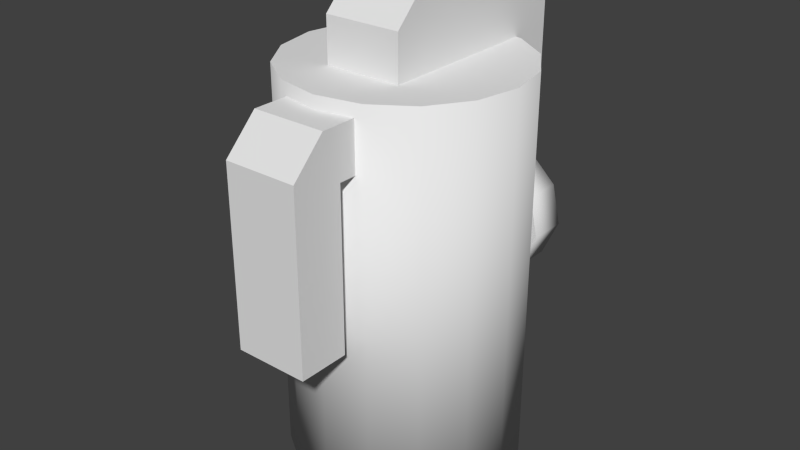 # Source: g_gas.blend  (saved by Blender 2.78.0; exported with 4.5.12 LTS)
import bpy
from mathutils import Matrix  # noqa: F401  (used for matrix-valued properties, if any)

bpy.ops.wm.read_factory_settings(use_empty=True)
scene = bpy.context.scene
scene.name = 'Scene'

# ---- collections
col_collection_1 = bpy.data.collections.new('Collection 1'); scene.collection.children.link(col_collection_1)

# ---- world
world_world = bpy.data.worlds.new('World'); scene.world = world_world
world_world.color = (0.05088, 0.05088, 0.05088)
world_world.use_sun_shadow = False
world_world.sun_shadow_jitter_overblur = 0.0
world_world.cycles.sampling_method = 'NONE'
world_world.cycles.sample_map_resolution = 256

# ---- meshes
me_cylinder_002 = bpy.data.meshes.new('Cylinder.002')
me_cylinder_002.from_pydata([(0.0, 0.05407, 0.0), (0.0, 0.05407, 0.1831), (0.02069, 0.04995, 0.0), (0.02069, 0.04995, 0.1831), (0.03823, 0.03823, 0.0), (0.03823, 0.03823, 0.1831), (0.04995, 0.02069, 0.0), (0.04995, 0.02069, 0.1831), (0.05407, -2.363e-09, 0.0), (0.05407, -2.363e-09, 0.1831), (0.04995, -0.02069, 0.0), (0.04995, -0.02069, 0.1831), (0.03823, -0.03823, 0.0), (0.03823, -0.03823, 0.1831), (0.02069, -0.04995, 0.0), (0.02069, -0.04995, 0.1831), (8.164e-09, -0.05407, 0.0), (8.164e-09, -0.05407, 0.1831), (-0.02069, -0.04995, 0.0), (-0.02069, -0.04995, 0.1831), (-0.03823, -0.03823, 0.0), (-0.03823, -0.03823, 0.1831), (-0.04995, -0.02069, 0.0), (-0.04995, -0.02069, 0.1831), (-0.05407, 6.447e-10, 0.0), (-0.05407, 6.447e-10, 0.1831), (-0.04995, 0.02069, 0.0), (-0.04995, 0.02069, 0.1831), (-0.03823, 0.03823, 0.0), (-0.03823, 0.03823, 0.1831), (-0.02069, 0.04995, 0.0), (-0.02069, 0.04995, 0.1831), (0.01788, -0.02685, 0.1828), (-0.01788, -0.02685, 0.1828), (-0.01788, 0.07123, 0.1828), (0.01788, 0.07123, 0.1828), (-0.01721, -0.08266, 0.07939), (-0.01788, 0.04903, 0.2199), (-0.01788, 0.04903, 0.1828), (0.01788, 0.04903, 0.2199), (0.01788, 0.04903, 0.1828), (-0.01788, 0.07123, 0.1141), (0.01788, 0.07123, 0.1141), (-0.01788, 0.05831, 0.1141), (0.01788, 0.05831, 0.1141), (0.0004354, 0.07416, 0.1234), (0.01518, 0.07416, 0.1197), (0.0267, 0.07416, 0.1088), (0.03085, 0.07416, 0.09), (0.02274, 0.07416, 0.07241), (0.0004354, 0.05533, 0.1234), (0.01518, 0.05533, 0.1197), (0.0267, 0.05533, 0.1088), (0.01891, 0.07416, 0.09153), (0.0164, 0.07416, 0.1029), (0.009434, 0.07416, 0.1095), (0.0005136, 0.07416, 0.1117), (-0.007246, 0.07416, 0.1099), (-0.01551, 0.07416, 0.1018), (-0.01729, 0.07416, 0.09064), (0.009025, 0.07416, 0.06413), (-0.007969, 0.07416, 0.0643), (-0.02254, 0.07416, 0.07407), (-0.029, 0.07416, 0.08854), (-0.02606, 0.07416, 0.1069), (-0.01239, 0.07416, 0.1203), (-0.01339, 0.07416, 0.0819), (-0.00457, 0.07416, 0.07599), (0.005709, 0.07416, 0.07588), (0.014, 0.07416, 0.08089), (0.03085, 0.05533, 0.09), (0.02274, 0.05533, 0.07241), (0.01891, 0.05533, 0.09153), (0.0164, 0.05533, 0.1029), (0.009434, 0.05533, 0.1095), (0.0005136, 0.05533, 0.1117), (-0.007246, 0.05533, 0.1099), (-0.01551, 0.05533, 0.1018), (-0.01729, 0.05533, 0.09064), (0.009024, 0.05533, 0.06413), (-0.007969, 0.05533, 0.0643), (-0.02254, 0.05533, 0.07407), (-0.029, 0.05533, 0.08854), (-0.02606, 0.05533, 0.1069), (-0.01239, 0.05533, 0.1203), (-0.01339, 0.05533, 0.0819), (-0.00457, 0.05533, 0.07599), (0.005709, 0.05533, 0.07588), (0.014, 0.05533, 0.08089), (0.01788, -0.01067, 0.2199), (0.01788, -0.02685, 0.2037), (-0.01788, -0.02685, 0.2037), (-0.01788, -0.01067, 0.2199), (-0.01788, 0.05376, 0.2199), (-0.01788, 0.07123, 0.2024), (0.01788, 0.07123, 0.2024), (0.01788, 0.05376, 0.2199), (0.01721, -0.08266, 0.07939), (-0.01721, -0.04968, 0.1772), (0.01721, -0.04968, 0.1772), (-0.01721, -0.05891, 0.07939), (-0.01721, -0.05891, 0.1772), (0.01721, -0.05891, 0.1772), (0.01721, -0.05891, 0.07939), (-0.01721, -0.04968, 0.1543), (-0.01721, -0.08266, 0.1543), (0.01721, -0.04968, 0.1543), (0.01721, -0.08266, 0.1543), (-0.01721, -0.05891, 0.1543), (0.01721, -0.05891, 0.1543), (-0.01721, -0.08266, 0.1617), (-0.01721, -0.06717, 0.1772), (0.01721, -0.06717, 0.1772), (0.01721, -0.08266, 0.1617)], [], [(0, 1, 3, 2), (2, 3, 5, 4), (4, 5, 7, 6), (6, 7, 9, 8), (8, 9, 11, 10), (10, 11, 13, 12), (12, 13, 15, 14), (14, 15, 17, 16), (16, 17, 19, 18), (18, 19, 21, 20), (20, 21, 23, 22), (22, 23, 25, 24), (24, 25, 27, 26), (26, 27, 29, 28), (3, 1, 31, 29, 27, 25, 23, 21, 19, 17, 15, 13, 11, 9, 7, 5), (30, 31, 1, 0), (28, 29, 31, 30), (0, 2, 4, 6, 8, 10, 12, 14, 16, 18, 20, 22, 24, 26, 28, 30), (39, 37, 92, 89), (94, 95, 35, 34), (95, 96, 39, 40, 35), (90, 91, 33, 32), (56, 45, 46, 55), (91, 92, 37, 38, 33), (40, 38, 43, 44), (55, 46, 47, 54), (37, 93, 94, 34, 38), (53, 48, 49, 69), (38, 34, 41, 43), (35, 40, 44, 42), (34, 35, 42, 41), (59, 66, 62, 63), (69, 49, 60, 68), (57, 65, 45, 56), (67, 61, 62, 66), (68, 60, 61, 67), (54, 47, 48, 53), (58, 64, 65, 57), (59, 63, 64, 58), (86, 85, 81, 80), (76, 75, 50, 84), (88, 87, 79, 71), (78, 82, 81, 85), (72, 88, 71, 70), (74, 73, 52, 51), (75, 74, 51, 50), (87, 86, 80, 79), (73, 72, 70, 52), (77, 76, 84, 83), (78, 77, 83, 82), (67, 86, 87, 68), (57, 76, 77, 58), (59, 78, 85, 66), (47, 52, 70, 48), (55, 74, 75, 56), (64, 83, 84, 65), (53, 72, 73, 54), (48, 70, 71, 49), (60, 79, 80, 61), (68, 87, 88, 69), (62, 81, 82, 63), (58, 77, 78, 59), (66, 85, 86, 67), (46, 51, 52, 47), (56, 75, 76, 57), (45, 50, 51, 46), (54, 73, 74, 55), (61, 80, 81, 62), (63, 82, 83, 64), (65, 84, 50, 45), (49, 71, 79, 60), (69, 88, 72, 53), (89, 92, 91, 90), (39, 89, 90, 32, 40), (93, 96, 95, 94), (96, 93, 37, 39), (109, 107, 97, 103), (107, 105, 36, 97), (102, 99, 98, 101), (105, 108, 100, 36), (36, 100, 103, 97), (110, 111, 101, 108, 105), (101, 98, 104, 108), (100, 108, 109, 103), (112, 102, 101, 111), (102, 112, 113, 107, 109), (99, 102, 109, 106), (112, 111, 110, 113), (113, 110, 105, 107), (104, 106, 109, 108)])
me_cylinder_002.polygons.foreach_set('use_smooth', [1, 1, 1, 1, 1, 1, 1, 1, 1, 1, 1, 1, 1, 1, 0, 1, 1, 0, 0, 0, 0, 0, 0, 0, 0, 0, 0, 0, 0, 0, 0, 0, 0, 0, 0, 0, 0, 0, 0, 0, 0, 0, 0, 0, 0, 0, 0, 0, 0, 0, 1, 1, 1, 1, 1, 1, 1, 1, 1, 1, 1, 1, 1, 1, 1, 1, 1, 1, 1, 1, 1, 1, 0, 0, 0, 0, 0, 0, 0, 0, 0, 0, 0, 0, 0, 0, 0, 0, 0, 0])
_uv = me_cylinder_002.uv_layers.new(name='UVMap')
_uv.uv.foreach_set('vector', [0.4909, 0.2615, 0.4909, 0.867, 0.4762, 0.867, 0.4762, 0.2615, 0.4762, 0.2615, 0.4762, 0.867, 0.4345, 0.867, 0.4345, 0.2615, 0.4345, 0.2615, 0.4345, 0.867, 0.372, 0.867, 0.372, 0.2615, 0.372, 0.2615, 0.372, 0.867, 0.2984, 0.867, 0.2984, 0.2615, 0.2984, 0.2615, 0.2984, 0.867, 0.2247, 0.867, 0.2247, 0.2615, 0.2247, 0.2615, 0.2247, 0.867, 0.1622, 0.867, 0.1622, 0.2615, 0.1622, 0.2615, 0.1622, 0.867, 0.1205, 0.867, 0.1205, 0.2615, 0.116, 0.2635, 0.116, 0.8625, 0.1075, 0.8625, 0.1075, 0.2635, 0.1075, 0.2635, 0.1075, 0.8625, 0.09891, 0.8625, 0.09891, 0.2635, 0.1205, 0.2615, 0.1205, 0.867, 0.1622, 0.867, 0.1622, 0.2615, 0.1622, 0.2615, 0.1622, 0.867, 0.2247, 0.867, 0.2247, 0.2615, 0.2247, 0.2615, 0.2247, 0.867, 0.2984, 0.867, 0.2984, 0.2615, 0.2984, 0.2615, 0.2984, 0.867, 0.372, 0.867, 0.372, 0.2615, 0.372, 0.2615, 0.372, 0.867, 0.4345, 0.867, 0.4345, 0.2615, 0.8926, 0.9863, 0.8347, 0.9979, 0.7768, 0.9863, 0.7277, 0.9535, 0.6949, 0.9044, 0.6834, 0.8465, 0.6949, 0.7886, 0.7277, 0.7395, 0.7768, 0.7067, 0.8347, 0.6952, 0.8926, 0.7067, 0.9417, 0.7395, 0.9745, 0.7886, 0.9861, 0.8465, 0.9745, 0.9044, 0.9417, 0.9535, 0.4762, 0.2615, 0.4762, 0.867, 0.4909, 0.867, 0.4909, 0.2615, 0.4345, 0.2615, 0.4345, 0.867, 0.4762, 0.867, 0.4762, 0.2615, 0.6415, 0.4941, 0.6927, 0.4839, 0.736, 0.4549, 0.7649, 0.4116, 0.7751, 0.3605, 0.7649, 0.3094, 0.736, 0.2661, 0.6927, 0.2371, 0.6415, 0.2269, 0.5904, 0.2371, 0.5471, 0.2661, 0.5182, 0.3094, 0.508, 0.3605, 0.5182, 0.4116, 0.5471, 0.4549, 0.5904, 0.4839, 0.7571, 0.633, 0.6873, 0.633, 0.6873, 0.534, 0.7571, 0.534, 0.9334, 0.3453, 0.88, 0.3453, 0.88, 0.2963, 0.9334, 0.2963, 0.6744, 0.6436, 0.7114, 0.6807, 0.7429, 0.6807, 0.7429, 0.6021, 0.6744, 0.6021, 0.6131, 0.178, 0.5784, 0.178, 0.5784, 0.167, 0.6131, 0.167, 0.724, 0.1989, 0.7241, 0.2167, 0.7016, 0.2112, 0.7104, 0.1956, 0.8632, 0.6464, 0.8289, 0.6807, 0.7429, 0.6807, 0.7429, 0.6021, 0.8632, 0.6021, 0.79, 0.3182, 0.8691, 0.3182, 0.8691, 0.1661, 0.79, 0.1661, 0.7104, 0.1956, 0.7016, 0.2112, 0.6841, 0.1944, 0.6998, 0.1855, 0.7429, 0.6807, 0.7114, 0.6807, 0.6744, 0.6436, 0.6744, 0.6021, 0.7429, 0.6021, 0.696, 0.1682, 0.6777, 0.1658, 0.6901, 0.139, 0.7034, 0.1519, 0.7808, 0.5891, 0.7363, 0.5659, 0.767, 0.5068, 0.7988, 0.5233, 0.7363, 0.5659, 0.7808, 0.5891, 0.7988, 0.5233, 0.767, 0.5068, 0.9334, 0.2963, 0.88, 0.2963, 0.88, 0.1248, 0.9334, 0.1248, 0.7511, 0.1668, 0.7452, 0.1535, 0.7591, 0.1416, 0.769, 0.1636, 0.7034, 0.1519, 0.6901, 0.139, 0.711, 0.1264, 0.7161, 0.1443, 0.7358, 0.1961, 0.7437, 0.2121, 0.7241, 0.2167, 0.724, 0.1989, 0.7317, 0.1445, 0.7369, 0.1267, 0.7591, 0.1416, 0.7452, 0.1535, 0.7161, 0.1443, 0.711, 0.1264, 0.7369, 0.1267, 0.7317, 0.1445, 0.6998, 0.1855, 0.6841, 0.1944, 0.6777, 0.1658, 0.696, 0.1682, 0.7484, 0.1838, 0.7645, 0.1916, 0.7437, 0.2121, 0.7358, 0.1961, 0.7511, 0.1668, 0.769, 0.1636, 0.7645, 0.1916, 0.7484, 0.1838, 0.7966, 0.02606, 0.7777, 0.03875, 0.758, 0.02195, 0.7893, 0.0009718, 0.7909, 0.09883, 0.8076, 0.1028, 0.8074, 0.1278, 0.7798, 0.1213, 0.8365, 0.03659, 0.8187, 0.02583, 0.8258, 0.0005914, 0.8553, 0.01838, 0.7693, 0.05754, 0.7442, 0.05301, 0.758, 0.02195, 0.7777, 0.03875, 0.8471, 0.05944, 0.8365, 0.03659, 0.8553, 0.01838, 0.8727, 0.05616, 0.8267, 0.09808, 0.8417, 0.0838, 0.8638, 0.09644, 0.8391, 0.12, 0.8076, 0.1028, 0.8267, 0.09808, 0.8391, 0.12, 0.8074, 0.1278, 0.8187, 0.02583, 0.7966, 0.02606, 0.7893, 0.0009718, 0.8258, 0.0005914, 0.8417, 0.0838, 0.8471, 0.05944, 0.8727, 0.05616, 0.8638, 0.09644, 0.7731, 0.08142, 0.7909, 0.09883, 0.7798, 0.1213, 0.7505, 0.09249, 0.7693, 0.05754, 0.7731, 0.08142, 0.7505, 0.09249, 0.7442, 0.05301, 0.8673, 0.7958, 0.8251, 0.7958, 0.8251, 0.7955, 0.8673, 0.7955, 0.8673, 0.8933, 0.8251, 0.8933, 0.8251, 0.87, 0.8673, 0.87, 0.8673, 0.838, 0.8251, 0.838, 0.8251, 0.8128, 0.8673, 0.8128, 0.8916, 0.3702, 0.8551, 0.3702, 0.8551, 0.3056, 0.8916, 0.3056, 0.8673, 0.8923, 0.8251, 0.8923, 0.8251, 0.8986, 0.8673, 0.8986, 0.8916, 0.3639, 0.8551, 0.3639, 0.8551, 0.4101, 0.8916, 0.4101, 0.8673, 0.8405, 0.8251, 0.8405, 0.8251, 0.8732, 0.8673, 0.8732, 0.8916, 0.3056, 0.8551, 0.3056, 0.8551, 0.2451, 0.8916, 0.2451, 0.8916, 0.2165, 0.8551, 0.2165, 0.8551, 0.2172, 0.8916, 0.2172, 0.8673, 0.7955, 0.8251, 0.7955, 0.8251, 0.8099, 0.8673, 0.8099, 0.8916, 0.2508, 0.8551, 0.2508, 0.8551, 0.3006, 0.8916, 0.3006, 0.8673, 0.87, 0.8251, 0.87, 0.8251, 0.838, 0.8673, 0.838, 0.8673, 0.8128, 0.8251, 0.8128, 0.8251, 0.7958, 0.8673, 0.7958, 0.8916, 0.4081, 0.8551, 0.4081, 0.8551, 0.3702, 0.8916, 0.3702, 0.8673, 0.8986, 0.8251, 0.8986, 0.8251, 0.8933, 0.8673, 0.8933, 0.8916, 0.4206, 0.8551, 0.4206, 0.8551, 0.4081, 0.8916, 0.4081, 0.8673, 0.8732, 0.8251, 0.8732, 0.8251, 0.8923, 0.8673, 0.8923, 0.8916, 0.2172, 0.8551, 0.2172, 0.8551, 0.2508, 0.8916, 0.2508, 0.8916, 0.3006, 0.8551, 0.3006, 0.8551, 0.3639, 0.8916, 0.3639, 0.8916, 0.4101, 0.8551, 0.4101, 0.8551, 0.4206, 0.8916, 0.4206, 0.8916, 0.2451, 0.8551, 0.2451, 0.8551, 0.2165, 0.8916, 0.2165, 0.8673, 0.8099, 0.8251, 0.8099, 0.8251, 0.8405, 0.8673, 0.8405, 0.646, 0.1099, 0.5427, 0.1099, 0.5427, 0.06316, 0.646, 0.06316, 0.7429, 0.6807, 0.8289, 0.6807, 0.8632, 0.6464, 0.8632, 0.6021, 0.7429, 0.6021, 0.9334, 0.3889, 0.88, 0.3889, 0.88, 0.3453, 0.9334, 0.3453, 0.7571, 0.6423, 0.6873, 0.6423, 0.6873, 0.633, 0.7571, 0.633, 0.9449, 0.6238, 0.9952, 0.6238, 0.9952, 0.465, 0.9449, 0.465, 0.6368, 0.1157, 0.5547, 0.1157, 0.5547, 0.01836, 0.6368, 0.01836, 0.6699, 0.6933, 0.6699, 0.6711, 0.7527, 0.6711, 0.7527, 0.6933, 0.9952, 0.6238, 0.9449, 0.6238, 0.9449, 0.465, 0.9952, 0.465, 0.8349, 0.8473, 0.8349, 0.8816, 0.8846, 0.8816, 0.8846, 0.8473, 0.9952, 0.6395, 0.9624, 0.6723, 0.9449, 0.6723, 0.9449, 0.6238, 0.9952, 0.6238, 0.9449, 0.6723, 0.9254, 0.6723, 0.9254, 0.6238, 0.9449, 0.6238, 0.8676, 0.08927, 0.8676, 0.2551, 0.7914, 0.2551, 0.7914, 0.08927, 0.6699, 0.7132, 0.6699, 0.6933, 0.7527, 0.6933, 0.7527, 0.7132, 0.9449, 0.6723, 0.9624, 0.6723, 0.9952, 0.6395, 0.9952, 0.6238, 0.9449, 0.6238, 0.9254, 0.6723, 0.9449, 0.6723, 0.9449, 0.6238, 0.9254, 0.6238, 0.6368, 0.1455, 0.5547, 0.1455, 0.5547, 0.1253, 0.6368, 0.1253, 0.6368, 0.1253, 0.5547, 0.1253, 0.5547, 0.1157, 0.6368, 0.1157, 0.7048, 0.06237, 0.8347, 0.06237, 0.8347, 0.02754, 0.7048, 0.02754])
me_cylinder_002.use_remesh_preserve_volume = False
me_cylinder_002.use_remesh_preserve_attributes = False
me_cylinder_002.use_mirror_vertex_groups = False
me_cylinder_002.update()

# ---- objects
ob_cylinder = bpy.data.objects.new('Cylinder', me_cylinder_002)

# ---- transforms, parenting, visibility, modifiers, constraints
ob_cylinder.location = (0.0, 0.0, 0.0)
ob_cylinder.scale = (2.0, 2.0, 2.0)
ob_cylinder.lineart.crease_threshold = 0.0

# ---- collection membership
col_collection_1.objects.link(ob_cylinder)

# ---- scene / render settings (as saved in the file)
scene.frame_start = 1; scene.frame_end = 2; scene.frame_set(1)
scene.render.engine = 'BLENDER_EEVEE_NEXT'
scene.render.resolution_percentage = 50
scene.render.dither_intensity = 0.0
scene.cycles.use_denoising = False
scene.cycles.samples = 10
scene.cycles.sampling_pattern = 'TABULATED_SOBOL'
scene.cycles.light_sampling_threshold = 0.0
scene.cycles.use_adaptive_sampling = False
scene.cycles.use_light_tree = False
scene.cycles.blur_glossy = 0.0
scene.cycles.pixel_filter_type = 'GAUSSIAN'
scene.cycles.sample_clamp_indirect = 0.0
scene.view_settings.view_transform = 'Standard'
bpy.context.view_layer.update()

# ---- added for rendering (the .blend has no active camera and no usable light): camera, sun
cam_auto = bpy.data.cameras.new('AutoCamera')
cam_auto.lens = 50.0
cam_auto.sensor_width = 36.0
cam_auto.clip_end = 1000.0
ob_auto_camera = bpy.data.objects.new('AutoCamera', cam_auto)
scene.collection.objects.link(ob_auto_camera)
ob_auto_camera.location = (0.538343, -0.654514, 0.650555)
ob_auto_camera.rotation_euler = (1.09748, -7.21219e-08, 0.694738)
scene.camera = ob_auto_camera
light_auto_sun = bpy.data.lights.new('AutoSun', 'SUN')
light_auto_sun.energy = 3.0
light_auto_sun.angle = 0.0523599
ob_auto_sun = bpy.data.objects.new('AutoSun', light_auto_sun)
scene.collection.objects.link(ob_auto_sun)
ob_auto_sun.rotation_euler = (0.872665, 0.174533, 0.523599)
bpy.context.view_layer.update()

